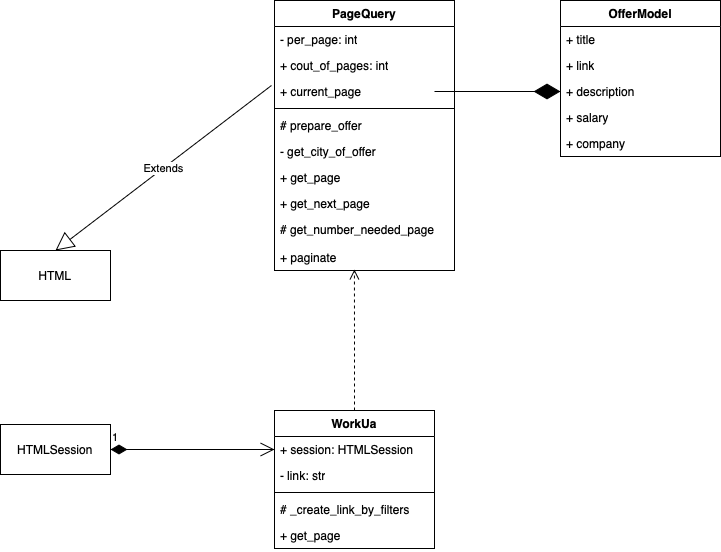

The diagram above was exported from draw.io. Its source (the exported page's mxGraphModel, read from the mxfile embedded in the PNG):
<mxGraphModel dx="1781" dy="1816" grid="1" gridSize="10" guides="1" tooltips="1" connect="1" arrows="1" fold="1" page="1" pageScale="1" pageWidth="827" pageHeight="1169" math="0" shadow="0">
  <root>
    <mxCell id="0" />
    <mxCell id="1" parent="0" />
    <mxCell id="D61tuBr0GgTVxfqocWfM-1" value="WorkUa" style="swimlane;fontStyle=1;align=center;verticalAlign=top;childLayout=stackLayout;horizontal=1;startSize=26;horizontalStack=0;resizeParent=1;resizeParentMax=0;resizeLast=0;collapsible=1;marginBottom=0;whiteSpace=wrap;html=1;" parent="1" vertex="1">
      <mxGeometry x="254" y="140" width="160" height="138" as="geometry" />
    </mxCell>
    <mxCell id="D61tuBr0GgTVxfqocWfM-5" value="+ session: HTMLSession" style="text;strokeColor=none;fillColor=none;align=left;verticalAlign=top;spacingLeft=4;spacingRight=4;overflow=hidden;rotatable=0;points=[[0,0.5],[1,0.5]];portConstraint=eastwest;whiteSpace=wrap;html=1;" parent="D61tuBr0GgTVxfqocWfM-1" vertex="1">
      <mxGeometry y="26" width="160" height="26" as="geometry" />
    </mxCell>
    <mxCell id="D61tuBr0GgTVxfqocWfM-2" value="- link: str" style="text;strokeColor=none;fillColor=none;align=left;verticalAlign=top;spacingLeft=4;spacingRight=4;overflow=hidden;rotatable=0;points=[[0,0.5],[1,0.5]];portConstraint=eastwest;whiteSpace=wrap;html=1;" parent="D61tuBr0GgTVxfqocWfM-1" vertex="1">
      <mxGeometry y="52" width="160" height="26" as="geometry" />
    </mxCell>
    <mxCell id="D61tuBr0GgTVxfqocWfM-3" value="" style="line;strokeWidth=1;fillColor=none;align=left;verticalAlign=middle;spacingTop=-1;spacingLeft=3;spacingRight=3;rotatable=0;labelPosition=right;points=[];portConstraint=eastwest;strokeColor=inherit;" parent="D61tuBr0GgTVxfqocWfM-1" vertex="1">
      <mxGeometry y="78" width="160" height="8" as="geometry" />
    </mxCell>
    <mxCell id="D61tuBr0GgTVxfqocWfM-4" value="#&amp;nbsp;_create_link_by_filters" style="text;strokeColor=none;fillColor=none;align=left;verticalAlign=top;spacingLeft=4;spacingRight=4;overflow=hidden;rotatable=0;points=[[0,0.5],[1,0.5]];portConstraint=eastwest;whiteSpace=wrap;html=1;" parent="D61tuBr0GgTVxfqocWfM-1" vertex="1">
      <mxGeometry y="86" width="160" height="26" as="geometry" />
    </mxCell>
    <mxCell id="D61tuBr0GgTVxfqocWfM-8" value="+ get_page" style="text;strokeColor=none;fillColor=none;align=left;verticalAlign=top;spacingLeft=4;spacingRight=4;overflow=hidden;rotatable=0;points=[[0,0.5],[1,0.5]];portConstraint=eastwest;whiteSpace=wrap;html=1;" parent="D61tuBr0GgTVxfqocWfM-1" vertex="1">
      <mxGeometry y="112" width="160" height="26" as="geometry" />
    </mxCell>
    <mxCell id="D61tuBr0GgTVxfqocWfM-14" value="HTMLSession" style="html=1;whiteSpace=wrap;" parent="1" vertex="1">
      <mxGeometry x="-20" y="154" width="110" height="50" as="geometry" />
    </mxCell>
    <mxCell id="D61tuBr0GgTVxfqocWfM-15" value="1" style="endArrow=open;html=1;endSize=12;startArrow=diamondThin;startSize=14;startFill=1;edgeStyle=orthogonalEdgeStyle;align=left;verticalAlign=bottom;rounded=0;exitX=1;exitY=0.5;exitDx=0;exitDy=0;entryX=0;entryY=0.5;entryDx=0;entryDy=0;" parent="1" source="D61tuBr0GgTVxfqocWfM-14" target="D61tuBr0GgTVxfqocWfM-5" edge="1">
      <mxGeometry x="-1" y="3" relative="1" as="geometry">
        <mxPoint x="300" y="380" as="sourcePoint" />
        <mxPoint x="250" y="180" as="targetPoint" />
      </mxGeometry>
    </mxCell>
    <mxCell id="D61tuBr0GgTVxfqocWfM-17" value="PageQuery" style="swimlane;fontStyle=1;align=center;verticalAlign=top;childLayout=stackLayout;horizontal=1;startSize=26;horizontalStack=0;resizeParent=1;resizeParentMax=0;resizeLast=0;collapsible=1;marginBottom=0;whiteSpace=wrap;html=1;" parent="1" vertex="1">
      <mxGeometry x="254" y="-270" width="180" height="270" as="geometry" />
    </mxCell>
    <mxCell id="D61tuBr0GgTVxfqocWfM-18" value="- per_page: int" style="text;strokeColor=none;fillColor=none;align=left;verticalAlign=top;spacingLeft=4;spacingRight=4;overflow=hidden;rotatable=0;points=[[0,0.5],[1,0.5]];portConstraint=eastwest;whiteSpace=wrap;html=1;" parent="D61tuBr0GgTVxfqocWfM-17" vertex="1">
      <mxGeometry y="26" width="180" height="26" as="geometry" />
    </mxCell>
    <mxCell id="D61tuBr0GgTVxfqocWfM-21" value="+ cout_of_pages: int" style="text;strokeColor=none;fillColor=none;align=left;verticalAlign=top;spacingLeft=4;spacingRight=4;overflow=hidden;rotatable=0;points=[[0,0.5],[1,0.5]];portConstraint=eastwest;whiteSpace=wrap;html=1;" parent="D61tuBr0GgTVxfqocWfM-17" vertex="1">
      <mxGeometry y="52" width="180" height="26" as="geometry" />
    </mxCell>
    <mxCell id="D61tuBr0GgTVxfqocWfM-23" value="+ current_page" style="text;strokeColor=none;fillColor=none;align=left;verticalAlign=top;spacingLeft=4;spacingRight=4;overflow=hidden;rotatable=0;points=[[0,0.5],[1,0.5]];portConstraint=eastwest;whiteSpace=wrap;html=1;" parent="D61tuBr0GgTVxfqocWfM-17" vertex="1">
      <mxGeometry y="78" width="180" height="26" as="geometry" />
    </mxCell>
    <mxCell id="D61tuBr0GgTVxfqocWfM-19" value="" style="line;strokeWidth=1;fillColor=none;align=left;verticalAlign=middle;spacingTop=-1;spacingLeft=3;spacingRight=3;rotatable=0;labelPosition=right;points=[];portConstraint=eastwest;strokeColor=inherit;" parent="D61tuBr0GgTVxfqocWfM-17" vertex="1">
      <mxGeometry y="104" width="180" height="8" as="geometry" />
    </mxCell>
    <mxCell id="D61tuBr0GgTVxfqocWfM-20" value="# prepare_offer" style="text;strokeColor=none;fillColor=none;align=left;verticalAlign=top;spacingLeft=4;spacingRight=4;overflow=hidden;rotatable=0;points=[[0,0.5],[1,0.5]];portConstraint=eastwest;whiteSpace=wrap;html=1;" parent="D61tuBr0GgTVxfqocWfM-17" vertex="1">
      <mxGeometry y="112" width="180" height="26" as="geometry" />
    </mxCell>
    <mxCell id="D61tuBr0GgTVxfqocWfM-26" value="- get_city_of_offer" style="text;strokeColor=none;fillColor=none;align=left;verticalAlign=top;spacingLeft=4;spacingRight=4;overflow=hidden;rotatable=0;points=[[0,0.5],[1,0.5]];portConstraint=eastwest;whiteSpace=wrap;html=1;" parent="D61tuBr0GgTVxfqocWfM-17" vertex="1">
      <mxGeometry y="138" width="180" height="26" as="geometry" />
    </mxCell>
    <mxCell id="i9tGNpm6qwS7EdEZVcaF-20" value="+ get_page" style="text;strokeColor=none;fillColor=none;align=left;verticalAlign=top;spacingLeft=4;spacingRight=4;overflow=hidden;rotatable=0;points=[[0,0.5],[1,0.5]];portConstraint=eastwest;whiteSpace=wrap;html=1;" parent="D61tuBr0GgTVxfqocWfM-17" vertex="1">
      <mxGeometry y="164" width="180" height="26" as="geometry" />
    </mxCell>
    <mxCell id="i9tGNpm6qwS7EdEZVcaF-19" value="+ get_next_page" style="text;strokeColor=none;fillColor=none;align=left;verticalAlign=top;spacingLeft=4;spacingRight=4;overflow=hidden;rotatable=0;points=[[0,0.5],[1,0.5]];portConstraint=eastwest;whiteSpace=wrap;html=1;" parent="D61tuBr0GgTVxfqocWfM-17" vertex="1">
      <mxGeometry y="190" width="180" height="26" as="geometry" />
    </mxCell>
    <mxCell id="i9tGNpm6qwS7EdEZVcaF-21" value="# get_number_needed_page" style="text;strokeColor=none;fillColor=none;align=left;verticalAlign=top;spacingLeft=4;spacingRight=4;overflow=hidden;rotatable=0;points=[[0,0.5],[1,0.5]];portConstraint=eastwest;whiteSpace=wrap;html=1;" parent="D61tuBr0GgTVxfqocWfM-17" vertex="1">
      <mxGeometry y="216" width="180" height="28" as="geometry" />
    </mxCell>
    <mxCell id="D61tuBr0GgTVxfqocWfM-25" value="+ paginate" style="text;strokeColor=none;fillColor=none;align=left;verticalAlign=top;spacingLeft=4;spacingRight=4;overflow=hidden;rotatable=0;points=[[0,0.5],[1,0.5]];portConstraint=eastwest;whiteSpace=wrap;html=1;" parent="D61tuBr0GgTVxfqocWfM-17" vertex="1">
      <mxGeometry y="244" width="180" height="26" as="geometry" />
    </mxCell>
    <mxCell id="D61tuBr0GgTVxfqocWfM-24" value="Extends" style="endArrow=block;endSize=16;endFill=0;html=1;rounded=0;exitX=-0.019;exitY=0.269;exitDx=0;exitDy=0;exitPerimeter=0;entryX=0.5;entryY=0;entryDx=0;entryDy=0;" parent="1" target="i9tGNpm6qwS7EdEZVcaF-1" edge="1">
      <mxGeometry width="160" relative="1" as="geometry">
        <mxPoint x="250.96000000000004" y="-185.00600000000009" as="sourcePoint" />
        <mxPoint x="60" y="-10" as="targetPoint" />
      </mxGeometry>
    </mxCell>
    <mxCell id="D61tuBr0GgTVxfqocWfM-27" value="OfferModel" style="swimlane;fontStyle=1;align=center;verticalAlign=top;childLayout=stackLayout;horizontal=1;startSize=26;horizontalStack=0;resizeParent=1;resizeParentMax=0;resizeLast=0;collapsible=1;marginBottom=0;whiteSpace=wrap;html=1;" parent="1" vertex="1">
      <mxGeometry x="540" y="-270" width="160" height="156" as="geometry">
        <mxRectangle x="630" y="-444" width="100" height="30" as="alternateBounds" />
      </mxGeometry>
    </mxCell>
    <mxCell id="D61tuBr0GgTVxfqocWfM-31" value="+ title" style="text;strokeColor=none;fillColor=none;align=left;verticalAlign=top;spacingLeft=4;spacingRight=4;overflow=hidden;rotatable=0;points=[[0,0.5],[1,0.5]];portConstraint=eastwest;whiteSpace=wrap;html=1;" parent="D61tuBr0GgTVxfqocWfM-27" vertex="1">
      <mxGeometry y="26" width="160" height="26" as="geometry" />
    </mxCell>
    <mxCell id="D61tuBr0GgTVxfqocWfM-32" value="+ link" style="text;strokeColor=none;fillColor=none;align=left;verticalAlign=top;spacingLeft=4;spacingRight=4;overflow=hidden;rotatable=0;points=[[0,0.5],[1,0.5]];portConstraint=eastwest;whiteSpace=wrap;html=1;" parent="D61tuBr0GgTVxfqocWfM-27" vertex="1">
      <mxGeometry y="52" width="160" height="26" as="geometry" />
    </mxCell>
    <mxCell id="D61tuBr0GgTVxfqocWfM-33" value="+ description" style="text;strokeColor=none;fillColor=none;align=left;verticalAlign=top;spacingLeft=4;spacingRight=4;overflow=hidden;rotatable=0;points=[[0,0.5],[1,0.5]];portConstraint=eastwest;whiteSpace=wrap;html=1;" parent="D61tuBr0GgTVxfqocWfM-27" vertex="1">
      <mxGeometry y="78" width="160" height="26" as="geometry" />
    </mxCell>
    <mxCell id="D61tuBr0GgTVxfqocWfM-34" value="+ salary" style="text;strokeColor=none;fillColor=none;align=left;verticalAlign=top;spacingLeft=4;spacingRight=4;overflow=hidden;rotatable=0;points=[[0,0.5],[1,0.5]];portConstraint=eastwest;whiteSpace=wrap;html=1;" parent="D61tuBr0GgTVxfqocWfM-27" vertex="1">
      <mxGeometry y="104" width="160" height="26" as="geometry" />
    </mxCell>
    <mxCell id="D61tuBr0GgTVxfqocWfM-35" value="+ company" style="text;strokeColor=none;fillColor=none;align=left;verticalAlign=top;spacingLeft=4;spacingRight=4;overflow=hidden;rotatable=0;points=[[0,0.5],[1,0.5]];portConstraint=eastwest;whiteSpace=wrap;html=1;" parent="D61tuBr0GgTVxfqocWfM-27" vertex="1">
      <mxGeometry y="130" width="160" height="26" as="geometry" />
    </mxCell>
    <mxCell id="D61tuBr0GgTVxfqocWfM-37" value="" style="endArrow=diamondThin;endFill=1;endSize=24;html=1;rounded=0;entryX=0;entryY=0.5;entryDx=0;entryDy=0;exitX=1;exitY=0.5;exitDx=0;exitDy=0;" parent="1" target="D61tuBr0GgTVxfqocWfM-33" edge="1">
      <mxGeometry width="160" relative="1" as="geometry">
        <mxPoint x="414" y="-179" as="sourcePoint" />
        <mxPoint x="510" y="-200" as="targetPoint" />
      </mxGeometry>
    </mxCell>
    <mxCell id="i9tGNpm6qwS7EdEZVcaF-1" value="HTML" style="html=1;whiteSpace=wrap;" parent="1" vertex="1">
      <mxGeometry x="-20" y="-20" width="110" height="50" as="geometry" />
    </mxCell>
    <mxCell id="i9tGNpm6qwS7EdEZVcaF-22" value="" style="html=1;verticalAlign=bottom;endArrow=open;dashed=1;endSize=8;edgeStyle=elbowEdgeStyle;elbow=vertical;curved=0;rounded=0;exitX=0.5;exitY=0;exitDx=0;exitDy=0;entryX=0.444;entryY=0.962;entryDx=0;entryDy=0;entryPerimeter=0;" parent="1" source="D61tuBr0GgTVxfqocWfM-1" target="D61tuBr0GgTVxfqocWfM-25" edge="1">
      <mxGeometry x="0.0153" relative="1" as="geometry">
        <mxPoint x="330" y="10" as="sourcePoint" />
        <mxPoint x="330" as="targetPoint" />
        <mxPoint as="offset" />
      </mxGeometry>
    </mxCell>
  </root>
</mxGraphModel>